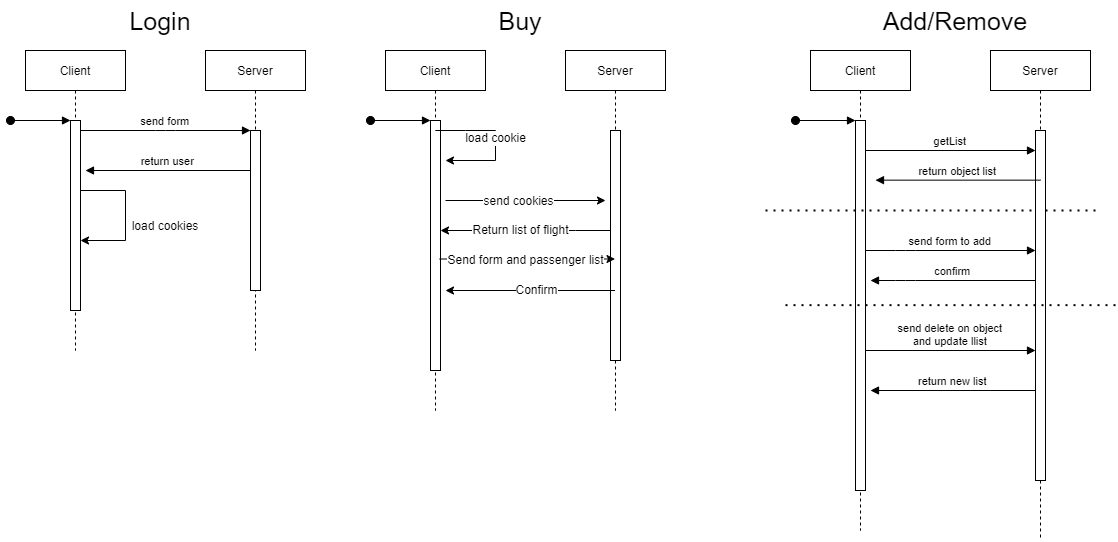

The diagram above was exported from draw.io. Its source (the exported page's mxGraphModel, read from the mxfile embedded in the PNG):
<mxGraphModel dx="850" dy="768" grid="1" gridSize="10" guides="1" tooltips="1" connect="1" arrows="1" fold="1" page="1" pageScale="1" pageWidth="850" pageHeight="1100" math="0" shadow="0">
  <root>
    <mxCell id="0" />
    <mxCell id="1" parent="0" />
    <mxCell id="3nuBFxr9cyL0pnOWT2aG-1" value="Client" style="shape=umlLifeline;perimeter=lifelinePerimeter;container=1;collapsible=0;recursiveResize=0;rounded=0;shadow=0;strokeWidth=1;" parent="1" vertex="1">
      <mxGeometry x="120" y="80" width="100" height="300" as="geometry" />
    </mxCell>
    <mxCell id="3nuBFxr9cyL0pnOWT2aG-2" value="" style="points=[];perimeter=orthogonalPerimeter;rounded=0;shadow=0;strokeWidth=1;" parent="3nuBFxr9cyL0pnOWT2aG-1" vertex="1">
      <mxGeometry x="45" y="70" width="10" height="190" as="geometry" />
    </mxCell>
    <mxCell id="3nuBFxr9cyL0pnOWT2aG-3" value="" style="verticalAlign=bottom;startArrow=oval;endArrow=block;startSize=8;shadow=0;strokeWidth=1;" parent="3nuBFxr9cyL0pnOWT2aG-1" target="3nuBFxr9cyL0pnOWT2aG-2" edge="1">
      <mxGeometry relative="1" as="geometry">
        <mxPoint x="-15" y="70" as="sourcePoint" />
      </mxGeometry>
    </mxCell>
    <mxCell id="P3zCaRrTeGWnjYqhDe_O-33" style="edgeStyle=orthogonalEdgeStyle;rounded=0;orthogonalLoop=1;jettySize=auto;html=1;fontSize=25;" edge="1" parent="3nuBFxr9cyL0pnOWT2aG-1" source="3nuBFxr9cyL0pnOWT2aG-2" target="3nuBFxr9cyL0pnOWT2aG-2">
      <mxGeometry relative="1" as="geometry">
        <mxPoint x="170" y="165" as="targetPoint" />
        <Array as="points">
          <mxPoint x="100" y="140" />
        </Array>
      </mxGeometry>
    </mxCell>
    <mxCell id="3nuBFxr9cyL0pnOWT2aG-5" value="Server" style="shape=umlLifeline;perimeter=lifelinePerimeter;container=1;collapsible=0;recursiveResize=0;rounded=0;shadow=0;strokeWidth=1;" parent="1" vertex="1">
      <mxGeometry x="300" y="80" width="100" height="300" as="geometry" />
    </mxCell>
    <mxCell id="3nuBFxr9cyL0pnOWT2aG-6" value="" style="points=[];perimeter=orthogonalPerimeter;rounded=0;shadow=0;strokeWidth=1;" parent="3nuBFxr9cyL0pnOWT2aG-5" vertex="1">
      <mxGeometry x="45" y="80" width="10" height="160" as="geometry" />
    </mxCell>
    <mxCell id="3nuBFxr9cyL0pnOWT2aG-8" value="send form" style="verticalAlign=bottom;endArrow=block;entryX=0;entryY=0;shadow=0;strokeWidth=1;" parent="1" source="3nuBFxr9cyL0pnOWT2aG-2" target="3nuBFxr9cyL0pnOWT2aG-6" edge="1">
      <mxGeometry relative="1" as="geometry">
        <mxPoint x="275" y="160" as="sourcePoint" />
        <Array as="points">
          <mxPoint x="260" y="160" />
        </Array>
      </mxGeometry>
    </mxCell>
    <mxCell id="3nuBFxr9cyL0pnOWT2aG-9" value="return user" style="verticalAlign=bottom;endArrow=block;entryX=1;entryY=0;shadow=0;strokeWidth=1;" parent="1" source="3nuBFxr9cyL0pnOWT2aG-6" edge="1">
      <mxGeometry relative="1" as="geometry">
        <mxPoint x="240" y="200" as="sourcePoint" />
        <mxPoint x="180" y="200" as="targetPoint" />
      </mxGeometry>
    </mxCell>
    <mxCell id="P3zCaRrTeGWnjYqhDe_O-1" value="Client" style="shape=umlLifeline;perimeter=lifelinePerimeter;container=1;collapsible=0;recursiveResize=0;rounded=0;shadow=0;strokeWidth=1;" vertex="1" parent="1">
      <mxGeometry x="480" y="80" width="100" height="360" as="geometry" />
    </mxCell>
    <mxCell id="P3zCaRrTeGWnjYqhDe_O-2" value="" style="points=[];perimeter=orthogonalPerimeter;rounded=0;shadow=0;strokeWidth=1;" vertex="1" parent="P3zCaRrTeGWnjYqhDe_O-1">
      <mxGeometry x="45" y="70" width="10" height="250" as="geometry" />
    </mxCell>
    <mxCell id="P3zCaRrTeGWnjYqhDe_O-3" value="" style="verticalAlign=bottom;startArrow=oval;endArrow=block;startSize=8;shadow=0;strokeWidth=1;" edge="1" parent="P3zCaRrTeGWnjYqhDe_O-1" target="P3zCaRrTeGWnjYqhDe_O-2">
      <mxGeometry relative="1" as="geometry">
        <mxPoint x="-15" y="70" as="sourcePoint" />
      </mxGeometry>
    </mxCell>
    <mxCell id="P3zCaRrTeGWnjYqhDe_O-42" value="" style="endArrow=classic;html=1;rounded=0;fontSize=12;" edge="1" parent="P3zCaRrTeGWnjYqhDe_O-1" source="P3zCaRrTeGWnjYqhDe_O-1">
      <mxGeometry width="50" height="50" relative="1" as="geometry">
        <mxPoint x="90" y="120" as="sourcePoint" />
        <mxPoint x="60" y="110" as="targetPoint" />
        <Array as="points">
          <mxPoint x="80" y="80" />
          <mxPoint x="110" y="80" />
          <mxPoint x="110" y="110" />
        </Array>
      </mxGeometry>
    </mxCell>
    <mxCell id="P3zCaRrTeGWnjYqhDe_O-45" value="load cookie&lt;br&gt;" style="edgeLabel;html=1;align=center;verticalAlign=middle;resizable=0;points=[];fontSize=12;" vertex="1" connectable="0" parent="P3zCaRrTeGWnjYqhDe_O-42">
      <mxGeometry x="-0.0291" relative="1" as="geometry">
        <mxPoint as="offset" />
      </mxGeometry>
    </mxCell>
    <mxCell id="P3zCaRrTeGWnjYqhDe_O-5" value="Server" style="shape=umlLifeline;perimeter=lifelinePerimeter;container=1;collapsible=0;recursiveResize=0;rounded=0;shadow=0;strokeWidth=1;" vertex="1" parent="1">
      <mxGeometry x="660" y="80" width="100" height="360" as="geometry" />
    </mxCell>
    <mxCell id="P3zCaRrTeGWnjYqhDe_O-6" value="" style="points=[];perimeter=orthogonalPerimeter;rounded=0;shadow=0;strokeWidth=1;" vertex="1" parent="P3zCaRrTeGWnjYqhDe_O-5">
      <mxGeometry x="45" y="80" width="10" height="230" as="geometry" />
    </mxCell>
    <mxCell id="P3zCaRrTeGWnjYqhDe_O-11" value="&lt;font style=&quot;font-size: 25px;&quot;&gt;Login&lt;/font&gt;" style="text;html=1;strokeColor=none;fillColor=none;align=center;verticalAlign=middle;whiteSpace=wrap;rounded=0;" vertex="1" parent="1">
      <mxGeometry x="210" y="30" width="90" height="40" as="geometry" />
    </mxCell>
    <mxCell id="P3zCaRrTeGWnjYqhDe_O-12" value="&lt;font style=&quot;font-size: 25px;&quot;&gt;Buy&lt;/font&gt;" style="text;html=1;strokeColor=none;fillColor=none;align=center;verticalAlign=middle;whiteSpace=wrap;rounded=0;" vertex="1" parent="1">
      <mxGeometry x="570" y="30" width="90" height="40" as="geometry" />
    </mxCell>
    <mxCell id="P3zCaRrTeGWnjYqhDe_O-13" value="&lt;font style=&quot;font-size: 25px;&quot;&gt;Add/Remove&lt;/font&gt;" style="text;html=1;strokeColor=none;fillColor=none;align=center;verticalAlign=middle;whiteSpace=wrap;rounded=0;" vertex="1" parent="1">
      <mxGeometry x="1005" y="30" width="90" height="40" as="geometry" />
    </mxCell>
    <mxCell id="P3zCaRrTeGWnjYqhDe_O-24" value="Client" style="shape=umlLifeline;perimeter=lifelinePerimeter;container=1;collapsible=0;recursiveResize=0;rounded=0;shadow=0;strokeWidth=1;" vertex="1" parent="1">
      <mxGeometry x="905" y="80" width="100" height="480" as="geometry" />
    </mxCell>
    <mxCell id="P3zCaRrTeGWnjYqhDe_O-25" value="" style="points=[];perimeter=orthogonalPerimeter;rounded=0;shadow=0;strokeWidth=1;" vertex="1" parent="P3zCaRrTeGWnjYqhDe_O-24">
      <mxGeometry x="45" y="70" width="10" height="370" as="geometry" />
    </mxCell>
    <mxCell id="P3zCaRrTeGWnjYqhDe_O-26" value="" style="verticalAlign=bottom;startArrow=oval;endArrow=block;startSize=8;shadow=0;strokeWidth=1;" edge="1" parent="P3zCaRrTeGWnjYqhDe_O-24" target="P3zCaRrTeGWnjYqhDe_O-25">
      <mxGeometry relative="1" as="geometry">
        <mxPoint x="-15" y="70" as="sourcePoint" />
      </mxGeometry>
    </mxCell>
    <mxCell id="P3zCaRrTeGWnjYqhDe_O-60" value="send delete on object &#10;and update llist" style="verticalAlign=bottom;endArrow=block;entryX=0;entryY=0;shadow=0;strokeWidth=1;" edge="1" parent="P3zCaRrTeGWnjYqhDe_O-24">
      <mxGeometry relative="1" as="geometry">
        <mxPoint x="55" y="300.0000000000001" as="sourcePoint" />
        <mxPoint x="225" y="300.0000000000001" as="targetPoint" />
      </mxGeometry>
    </mxCell>
    <mxCell id="P3zCaRrTeGWnjYqhDe_O-61" value="return new list" style="verticalAlign=bottom;endArrow=block;entryX=1;entryY=0;shadow=0;strokeWidth=1;" edge="1" parent="P3zCaRrTeGWnjYqhDe_O-24">
      <mxGeometry relative="1" as="geometry">
        <mxPoint x="225" y="340" as="sourcePoint" />
        <mxPoint x="60" y="340" as="targetPoint" />
      </mxGeometry>
    </mxCell>
    <mxCell id="P3zCaRrTeGWnjYqhDe_O-62" value="confirm" style="verticalAlign=bottom;endArrow=block;entryX=1;entryY=0;shadow=0;strokeWidth=1;" edge="1" parent="P3zCaRrTeGWnjYqhDe_O-24">
      <mxGeometry relative="1" as="geometry">
        <mxPoint x="225" y="230" as="sourcePoint" />
        <mxPoint x="60" y="230" as="targetPoint" />
        <Array as="points">
          <mxPoint x="95" y="230" />
        </Array>
      </mxGeometry>
    </mxCell>
    <mxCell id="P3zCaRrTeGWnjYqhDe_O-30" value="send form to add" style="verticalAlign=bottom;endArrow=block;entryX=0;entryY=0;shadow=0;strokeWidth=1;" edge="1" parent="P3zCaRrTeGWnjYqhDe_O-24">
      <mxGeometry relative="1" as="geometry">
        <mxPoint x="55" y="200" as="sourcePoint" />
        <mxPoint x="225" y="200.00000000000125" as="targetPoint" />
        <Array as="points">
          <mxPoint x="95" y="200" />
        </Array>
      </mxGeometry>
    </mxCell>
    <mxCell id="P3zCaRrTeGWnjYqhDe_O-65" value="" style="endArrow=none;dashed=1;html=1;dashPattern=1 3;strokeWidth=2;rounded=0;fontSize=12;" edge="1" parent="P3zCaRrTeGWnjYqhDe_O-24">
      <mxGeometry width="50" height="50" relative="1" as="geometry">
        <mxPoint x="-45" y="159.99999999999986" as="sourcePoint" />
        <mxPoint x="285" y="159.99999999999986" as="targetPoint" />
      </mxGeometry>
    </mxCell>
    <mxCell id="P3zCaRrTeGWnjYqhDe_O-27" value="Server" style="shape=umlLifeline;perimeter=lifelinePerimeter;container=1;collapsible=0;recursiveResize=0;rounded=0;shadow=0;strokeWidth=1;" vertex="1" parent="1">
      <mxGeometry x="1085" y="80" width="100" height="490" as="geometry" />
    </mxCell>
    <mxCell id="P3zCaRrTeGWnjYqhDe_O-28" value="" style="points=[];perimeter=orthogonalPerimeter;rounded=0;shadow=0;strokeWidth=1;" vertex="1" parent="P3zCaRrTeGWnjYqhDe_O-27">
      <mxGeometry x="45" y="80" width="10" height="350" as="geometry" />
    </mxCell>
    <mxCell id="P3zCaRrTeGWnjYqhDe_O-63" value="return object list" style="verticalAlign=bottom;endArrow=block;entryX=1;entryY=0;shadow=0;strokeWidth=1;fontStyle=0" edge="1" parent="P3zCaRrTeGWnjYqhDe_O-27">
      <mxGeometry relative="1" as="geometry">
        <mxPoint x="50" y="129.66000000000003" as="sourcePoint" />
        <mxPoint x="-115" y="129.66000000000003" as="targetPoint" />
      </mxGeometry>
    </mxCell>
    <mxCell id="P3zCaRrTeGWnjYqhDe_O-57" value="getList" style="verticalAlign=bottom;endArrow=block;entryX=0;entryY=0;shadow=0;strokeWidth=1;fontStyle=0" edge="1" parent="P3zCaRrTeGWnjYqhDe_O-27">
      <mxGeometry relative="1" as="geometry">
        <mxPoint x="-125" y="100.00000000000011" as="sourcePoint" />
        <mxPoint x="45" y="100.00000000000011" as="targetPoint" />
      </mxGeometry>
    </mxCell>
    <mxCell id="P3zCaRrTeGWnjYqhDe_O-64" value="" style="endArrow=none;dashed=1;html=1;dashPattern=1 3;strokeWidth=2;rounded=0;fontSize=12;" edge="1" parent="P3zCaRrTeGWnjYqhDe_O-27">
      <mxGeometry width="50" height="50" relative="1" as="geometry">
        <mxPoint x="-205" y="254.66" as="sourcePoint" />
        <mxPoint x="125" y="254.66" as="targetPoint" />
      </mxGeometry>
    </mxCell>
    <mxCell id="P3zCaRrTeGWnjYqhDe_O-35" value="&lt;font style=&quot;font-size: 12px;&quot;&gt;load cookies&lt;/font&gt;" style="text;html=1;strokeColor=none;fillColor=none;align=center;verticalAlign=middle;whiteSpace=wrap;rounded=0;fontSize=25;" vertex="1" parent="1">
      <mxGeometry x="220" y="240" width="80" height="20" as="geometry" />
    </mxCell>
    <mxCell id="P3zCaRrTeGWnjYqhDe_O-47" style="edgeStyle=orthogonalEdgeStyle;rounded=0;orthogonalLoop=1;jettySize=auto;html=1;fontSize=12;" edge="1" parent="1">
      <mxGeometry relative="1" as="geometry">
        <mxPoint x="540" y="230" as="sourcePoint" />
        <mxPoint x="700" y="230" as="targetPoint" />
      </mxGeometry>
    </mxCell>
    <mxCell id="P3zCaRrTeGWnjYqhDe_O-48" value="send cookies" style="edgeLabel;html=1;align=center;verticalAlign=middle;resizable=0;points=[];fontSize=12;" vertex="1" connectable="0" parent="P3zCaRrTeGWnjYqhDe_O-47">
      <mxGeometry x="-0.0927" y="-1" relative="1" as="geometry">
        <mxPoint as="offset" />
      </mxGeometry>
    </mxCell>
    <mxCell id="P3zCaRrTeGWnjYqhDe_O-49" style="edgeStyle=orthogonalEdgeStyle;rounded=0;orthogonalLoop=1;jettySize=auto;html=1;fontSize=12;" edge="1" parent="1" source="P3zCaRrTeGWnjYqhDe_O-6" target="P3zCaRrTeGWnjYqhDe_O-2">
      <mxGeometry relative="1" as="geometry">
        <Array as="points">
          <mxPoint x="670" y="260" />
          <mxPoint x="670" y="260" />
        </Array>
      </mxGeometry>
    </mxCell>
    <mxCell id="P3zCaRrTeGWnjYqhDe_O-50" value="Return list of flight" style="edgeLabel;html=1;align=center;verticalAlign=middle;resizable=0;points=[];fontSize=12;" vertex="1" connectable="0" parent="P3zCaRrTeGWnjYqhDe_O-49">
      <mxGeometry x="0.3205" relative="1" as="geometry">
        <mxPoint x="22" as="offset" />
      </mxGeometry>
    </mxCell>
    <mxCell id="P3zCaRrTeGWnjYqhDe_O-51" value="" style="endArrow=classic;html=1;rounded=0;fontSize=12;exitX=0.914;exitY=0.554;exitDx=0;exitDy=0;exitPerimeter=0;" edge="1" parent="1" source="P3zCaRrTeGWnjYqhDe_O-2" target="P3zCaRrTeGWnjYqhDe_O-5">
      <mxGeometry width="50" height="50" relative="1" as="geometry">
        <mxPoint x="550" y="270" as="sourcePoint" />
        <mxPoint x="600" y="220" as="targetPoint" />
      </mxGeometry>
    </mxCell>
    <mxCell id="P3zCaRrTeGWnjYqhDe_O-53" value="Send form and passenger list" style="edgeLabel;html=1;align=center;verticalAlign=middle;resizable=0;points=[];fontSize=12;" vertex="1" connectable="0" parent="P3zCaRrTeGWnjYqhDe_O-51">
      <mxGeometry x="-0.2528" y="-1" relative="1" as="geometry">
        <mxPoint x="20" as="offset" />
      </mxGeometry>
    </mxCell>
    <mxCell id="P3zCaRrTeGWnjYqhDe_O-54" value="" style="endArrow=classic;html=1;rounded=0;fontSize=12;entryX=1.5;entryY=0.68;entryDx=0;entryDy=0;entryPerimeter=0;" edge="1" parent="1" source="P3zCaRrTeGWnjYqhDe_O-5" target="P3zCaRrTeGWnjYqhDe_O-2">
      <mxGeometry width="50" height="50" relative="1" as="geometry">
        <mxPoint x="620" y="370" as="sourcePoint" />
        <mxPoint x="670" y="320" as="targetPoint" />
      </mxGeometry>
    </mxCell>
    <mxCell id="P3zCaRrTeGWnjYqhDe_O-55" value="Confirm" style="edgeLabel;html=1;align=center;verticalAlign=middle;resizable=0;points=[];fontSize=12;" vertex="1" connectable="0" parent="P3zCaRrTeGWnjYqhDe_O-54">
      <mxGeometry x="0.5972" y="2" relative="1" as="geometry">
        <mxPoint x="56" y="-2" as="offset" />
      </mxGeometry>
    </mxCell>
  </root>
</mxGraphModel>